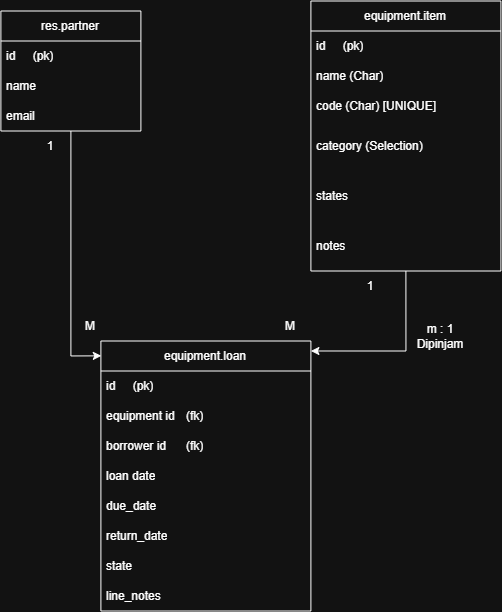

The diagram above was exported from draw.io. Its source (the exported page's mxGraphModel, read from the mxfile embedded in the PNG):
<mxGraphModel dx="1084" dy="640" grid="1" gridSize="10" guides="1" tooltips="1" connect="1" arrows="1" fold="1" page="1" pageScale="1" pageWidth="827" pageHeight="1169" math="0" shadow="0">
  <root>
    <mxCell id="0" />
    <mxCell id="1" parent="0" />
    <mxCell id="Mkmdb6aNwZZdfMxVJ0kn-23" edge="1" parent="1" source="Mkmdb6aNwZZdfMxVJ0kn-1" style="edgeStyle=orthogonalEdgeStyle;rounded=0;orthogonalLoop=1;jettySize=auto;html=1;exitX=0.5;exitY=1;exitDx=0;exitDy=0;entryX=0.002;entryY=0.055;entryDx=0;entryDy=0;entryPerimeter=0;" target="Mkmdb6aNwZZdfMxVJ0kn-14">
      <mxGeometry relative="1" as="geometry">
        <Array as="points">
          <mxPoint x="210" y="484.87" />
        </Array>
        <mxPoint x="210" y="520" as="targetPoint" />
      </mxGeometry>
    </mxCell>
    <mxCell id="Mkmdb6aNwZZdfMxVJ0kn-1" parent="1" style="swimlane;fontStyle=0;childLayout=stackLayout;horizontal=1;startSize=30;horizontalStack=0;resizeParent=1;resizeParentMax=0;resizeLast=0;collapsible=1;marginBottom=0;whiteSpace=wrap;html=1;" value="res.partner" vertex="1">
      <mxGeometry height="120" width="140" x="140" y="140" as="geometry" />
    </mxCell>
    <mxCell id="Mkmdb6aNwZZdfMxVJ0kn-2" parent="Mkmdb6aNwZZdfMxVJ0kn-1" style="text;strokeColor=none;fillColor=none;align=left;verticalAlign=middle;spacingLeft=4;spacingRight=4;overflow=hidden;points=[[0,0.5],[1,0.5]];portConstraint=eastwest;rotatable=0;whiteSpace=wrap;html=1;" value="id&lt;span style=&quot;white-space: pre;&quot;&gt;&#09;&lt;/span&gt;(pk)" vertex="1">
      <mxGeometry height="30" width="140" y="30" as="geometry" />
    </mxCell>
    <mxCell id="Mkmdb6aNwZZdfMxVJ0kn-3" parent="Mkmdb6aNwZZdfMxVJ0kn-1" style="text;strokeColor=none;fillColor=none;align=left;verticalAlign=middle;spacingLeft=4;spacingRight=4;overflow=hidden;points=[[0,0.5],[1,0.5]];portConstraint=eastwest;rotatable=0;whiteSpace=wrap;html=1;" value="name" vertex="1">
      <mxGeometry height="30" width="140" y="60" as="geometry" />
    </mxCell>
    <mxCell id="Mkmdb6aNwZZdfMxVJ0kn-4" parent="Mkmdb6aNwZZdfMxVJ0kn-1" style="text;strokeColor=none;fillColor=none;align=left;verticalAlign=middle;spacingLeft=4;spacingRight=4;overflow=hidden;points=[[0,0.5],[1,0.5]];portConstraint=eastwest;rotatable=0;whiteSpace=wrap;html=1;" value="email" vertex="1">
      <mxGeometry height="30" width="140" y="90" as="geometry" />
    </mxCell>
    <mxCell id="Mkmdb6aNwZZdfMxVJ0kn-24" edge="1" parent="1" source="Mkmdb6aNwZZdfMxVJ0kn-5" style="edgeStyle=orthogonalEdgeStyle;rounded=0;orthogonalLoop=1;jettySize=auto;html=1;exitX=0.5;exitY=1;exitDx=0;exitDy=0;entryX=1;entryY=0.037;entryDx=0;entryDy=0;entryPerimeter=0;" target="Mkmdb6aNwZZdfMxVJ0kn-14">
      <mxGeometry relative="1" as="geometry">
        <Array as="points">
          <mxPoint x="545.03" y="480.03" />
        </Array>
        <mxPoint x="520" y="530" as="targetPoint" />
      </mxGeometry>
    </mxCell>
    <mxCell id="Mkmdb6aNwZZdfMxVJ0kn-5" parent="1" style="swimlane;fontStyle=0;childLayout=stackLayout;horizontal=1;startSize=30;horizontalStack=0;resizeParent=1;resizeParentMax=0;resizeLast=0;collapsible=1;marginBottom=0;whiteSpace=wrap;html=1;" value="equipment.item" vertex="1">
      <mxGeometry height="270" width="190" x="450" y="130" as="geometry" />
    </mxCell>
    <mxCell id="Mkmdb6aNwZZdfMxVJ0kn-6" parent="Mkmdb6aNwZZdfMxVJ0kn-5" style="text;strokeColor=none;fillColor=none;align=left;verticalAlign=middle;spacingLeft=4;spacingRight=4;overflow=hidden;points=[[0,0.5],[1,0.5]];portConstraint=eastwest;rotatable=0;whiteSpace=wrap;html=1;" value="id&lt;span style=&quot;white-space: pre;&quot;&gt;&#09;&lt;/span&gt;(pk)" vertex="1">
      <mxGeometry height="30" width="190" y="30" as="geometry" />
    </mxCell>
    <mxCell id="Mkmdb6aNwZZdfMxVJ0kn-7" parent="Mkmdb6aNwZZdfMxVJ0kn-5" style="text;strokeColor=none;fillColor=none;align=left;verticalAlign=middle;spacingLeft=4;spacingRight=4;overflow=hidden;points=[[0,0.5],[1,0.5]];portConstraint=eastwest;rotatable=0;whiteSpace=wrap;html=1;" value="name (Char)" vertex="1">
      <mxGeometry height="30" width="190" y="60" as="geometry" />
    </mxCell>
    <mxCell id="Mkmdb6aNwZZdfMxVJ0kn-9" parent="Mkmdb6aNwZZdfMxVJ0kn-5" style="text;strokeColor=none;fillColor=none;align=left;verticalAlign=middle;spacingLeft=4;spacingRight=4;overflow=hidden;points=[[0,0.5],[1,0.5]];portConstraint=eastwest;rotatable=0;whiteSpace=wrap;html=1;" value="code (Char) [UNIQUE]" vertex="1">
      <mxGeometry height="30" width="190" y="90" as="geometry" />
    </mxCell>
    <mxCell id="Mkmdb6aNwZZdfMxVJ0kn-8" parent="Mkmdb6aNwZZdfMxVJ0kn-5" style="text;strokeColor=none;fillColor=none;align=left;verticalAlign=middle;spacingLeft=4;spacingRight=4;overflow=hidden;points=[[0,0.5],[1,0.5]];portConstraint=eastwest;rotatable=0;whiteSpace=wrap;html=1;" value="category (Selection)" vertex="1">
      <mxGeometry height="50" width="190" y="120" as="geometry" />
    </mxCell>
    <mxCell id="Mkmdb6aNwZZdfMxVJ0kn-10" parent="Mkmdb6aNwZZdfMxVJ0kn-5" style="text;strokeColor=none;fillColor=none;align=left;verticalAlign=middle;spacingLeft=4;spacingRight=4;overflow=hidden;points=[[0,0.5],[1,0.5]];portConstraint=eastwest;rotatable=0;whiteSpace=wrap;html=1;" value="states" vertex="1">
      <mxGeometry height="50" width="190" y="170" as="geometry" />
    </mxCell>
    <mxCell id="Mkmdb6aNwZZdfMxVJ0kn-11" parent="Mkmdb6aNwZZdfMxVJ0kn-5" style="text;strokeColor=none;fillColor=none;align=left;verticalAlign=middle;spacingLeft=4;spacingRight=4;overflow=hidden;points=[[0,0.5],[1,0.5]];portConstraint=eastwest;rotatable=0;whiteSpace=wrap;html=1;" value="notes" vertex="1">
      <mxGeometry height="50" width="190" y="220" as="geometry" />
    </mxCell>
    <mxCell id="Mkmdb6aNwZZdfMxVJ0kn-14" parent="1" style="swimlane;fontStyle=0;childLayout=stackLayout;horizontal=1;startSize=30;horizontalStack=0;resizeParent=1;resizeParentMax=0;resizeLast=0;collapsible=1;marginBottom=0;whiteSpace=wrap;html=1;" value="equipment.loan" vertex="1">
      <mxGeometry height="270" width="210" x="240" y="470" as="geometry" />
    </mxCell>
    <mxCell id="Mkmdb6aNwZZdfMxVJ0kn-15" parent="Mkmdb6aNwZZdfMxVJ0kn-14" style="text;strokeColor=none;fillColor=none;align=left;verticalAlign=middle;spacingLeft=4;spacingRight=4;overflow=hidden;points=[[0,0.5],[1,0.5]];portConstraint=eastwest;rotatable=0;whiteSpace=wrap;html=1;" value="id&lt;span style=&quot;white-space: pre;&quot;&gt;&#09;&lt;/span&gt;(pk)" vertex="1">
      <mxGeometry height="30" width="210" y="30" as="geometry" />
    </mxCell>
    <mxCell id="Mkmdb6aNwZZdfMxVJ0kn-16" parent="Mkmdb6aNwZZdfMxVJ0kn-14" style="text;strokeColor=none;fillColor=none;align=left;verticalAlign=middle;spacingLeft=4;spacingRight=4;overflow=hidden;points=[[0,0.5],[1,0.5]];portConstraint=eastwest;rotatable=0;whiteSpace=wrap;html=1;" value="equipment id&lt;span style=&quot;white-space: pre;&quot;&gt;&#09;&lt;/span&gt;(fk)" vertex="1">
      <mxGeometry height="30" width="210" y="60" as="geometry" />
    </mxCell>
    <mxCell id="Mkmdb6aNwZZdfMxVJ0kn-17" parent="Mkmdb6aNwZZdfMxVJ0kn-14" style="text;strokeColor=none;fillColor=none;align=left;verticalAlign=middle;spacingLeft=4;spacingRight=4;overflow=hidden;points=[[0,0.5],[1,0.5]];portConstraint=eastwest;rotatable=0;whiteSpace=wrap;html=1;" value="borrower id&lt;span style=&quot;white-space: pre;&quot;&gt;&#09;&lt;/span&gt;(fk)" vertex="1">
      <mxGeometry height="30" width="210" y="90" as="geometry" />
    </mxCell>
    <mxCell id="Mkmdb6aNwZZdfMxVJ0kn-18" parent="Mkmdb6aNwZZdfMxVJ0kn-14" style="text;strokeColor=none;fillColor=none;align=left;verticalAlign=middle;spacingLeft=4;spacingRight=4;overflow=hidden;points=[[0,0.5],[1,0.5]];portConstraint=eastwest;rotatable=0;whiteSpace=wrap;html=1;" value="loan date" vertex="1">
      <mxGeometry height="30" width="210" y="120" as="geometry" />
    </mxCell>
    <mxCell id="Mkmdb6aNwZZdfMxVJ0kn-20" parent="Mkmdb6aNwZZdfMxVJ0kn-14" style="text;strokeColor=none;fillColor=none;align=left;verticalAlign=middle;spacingLeft=4;spacingRight=4;overflow=hidden;points=[[0,0.5],[1,0.5]];portConstraint=eastwest;rotatable=0;whiteSpace=wrap;html=1;" value="due_date" vertex="1">
      <mxGeometry height="30" width="210" y="150" as="geometry" />
    </mxCell>
    <mxCell id="Mkmdb6aNwZZdfMxVJ0kn-19" parent="Mkmdb6aNwZZdfMxVJ0kn-14" style="text;strokeColor=none;fillColor=none;align=left;verticalAlign=middle;spacingLeft=4;spacingRight=4;overflow=hidden;points=[[0,0.5],[1,0.5]];portConstraint=eastwest;rotatable=0;whiteSpace=wrap;html=1;" value="return_date&lt;span style=&quot;white-space: nowrap; color: rgba(0, 0, 0, 0); font-family: monospace; font-size: 0px;&quot;&gt;%3CmxGraphModel%3E%3Croot%3E%3CmxCell%20id%3D%220%22%2F%3E%3CmxCell%20id%3D%221%22%20parent%3D%220%22%2F%3E%3CmxCell%20id%3D%222%22%20parent%3D%221%22%20style%3D%22text%3BstrokeColor%3Dnone%3BfillColor%3Dnone%3Balign%3Dleft%3BverticalAlign%3Dmiddle%3BspacingLeft%3D4%3BspacingRight%3D4%3Boverflow%3Dhidden%3Bpoints%3D%5B%5B0%2C0.5%5D%2C%5B1%2C0.5%5D%5D%3BportConstraint%3Deastwest%3Brotatable%3D0%3BwhiteSpace%3Dwrap%3Bhtml%3D1%3B%22%20value%3D%22borrower%20id%26lt%3Bspan%20style%3D%26quot%3Bwhite-space%3A%20pre%3B%26quot%3B%26gt%3B%26%239%3B%26lt%3B%2Fspan%26gt%3B(fk)%22%20vertex%3D%221%22%3E%3CmxGeometry%20height%3D%2230%22%20width%3D%22210%22%20x%3D%22240%22%20y%3D%22560%22%20as%3D%22geometry%22%2F%3E%3C%2FmxCell%3E%3C%2Froot%3E%3C%2FmxGraphModel%3E&lt;/span&gt;" vertex="1">
      <mxGeometry height="30" width="210" y="180" as="geometry" />
    </mxCell>
    <mxCell id="Mkmdb6aNwZZdfMxVJ0kn-21" parent="Mkmdb6aNwZZdfMxVJ0kn-14" style="text;strokeColor=none;fillColor=none;align=left;verticalAlign=middle;spacingLeft=4;spacingRight=4;overflow=hidden;points=[[0,0.5],[1,0.5]];portConstraint=eastwest;rotatable=0;whiteSpace=wrap;html=1;" value="state&lt;span style=&quot;color: rgba(0, 0, 0, 0); font-family: monospace; font-size: 0px; white-space: nowrap;&quot;&gt;%3CmxGraphModel%3E%3Croot%3E%3CmxCell%20id%3D%220%22%2F%3E%3CmxCell%20id%3D%221%22%20parent%3D%220%22%2F%3E%3CmxCell%20id%3D%222%22%20parent%3D%221%22%20style%3D%22text%3BstrokeColor%3Dnone%3BfillColor%3Dnone%3Balign%3Dleft%3BverticalAlign%3Dmiddle%3BspacingLeft%3D4%3BspacingRight%3D4%3Boverflow%3Dhidden%3Bpoints%3D%5B%5B0%2C0.5%5D%2C%5B1%2C0.5%5D%5D%3BportConstraint%3Deastwest%3Brotatable%3D0%3BwhiteSpace%3Dwrap%3Bhtml%3D1%3B%22%20value%3D%22borrower%20id%26lt%3Bspan%20style%3D%26quot%3Bwhite-space%3A%20pre%3B%26quot%3B%26gt%3B%26%239%3B%26lt%3B%2Fspan%26gt%3B(fk)%22%20vertex%3D%221%22%3E%3CmxGeometry%20height%3D%2230%22%20width%3D%22210%22%20x%3D%22240%22%20y%3D%22560%22%20as%3D%22geometry%22%2F%3E%3C%2FmxCell%3E%3C%2Froot%3E%3C%2FmxGraphModel%3E&lt;/span&gt;" vertex="1">
      <mxGeometry height="30" width="210" y="210" as="geometry" />
    </mxCell>
    <mxCell id="Mkmdb6aNwZZdfMxVJ0kn-22" parent="Mkmdb6aNwZZdfMxVJ0kn-14" style="text;strokeColor=none;fillColor=none;align=left;verticalAlign=middle;spacingLeft=4;spacingRight=4;overflow=hidden;points=[[0,0.5],[1,0.5]];portConstraint=eastwest;rotatable=0;whiteSpace=wrap;html=1;" value="line_notes" vertex="1">
      <mxGeometry height="30" width="210" y="240" as="geometry" />
    </mxCell>
    <mxCell id="Mkmdb6aNwZZdfMxVJ0kn-25" parent="1" style="text;html=1;whiteSpace=wrap;strokeColor=none;fillColor=none;align=center;verticalAlign=middle;rounded=0;" value="m : 1 Dipinjam" vertex="1">
      <mxGeometry height="30" width="60" x="550" y="450" as="geometry" />
    </mxCell>
    <mxCell id="Mkmdb6aNwZZdfMxVJ0kn-27" parent="1" style="text;html=1;whiteSpace=wrap;strokeColor=none;fillColor=none;align=center;verticalAlign=middle;rounded=0;" value="1" vertex="1">
      <mxGeometry height="30" width="60" x="160" y="260" as="geometry" />
    </mxCell>
    <mxCell id="Mkmdb6aNwZZdfMxVJ0kn-28" parent="1" style="text;html=1;whiteSpace=wrap;strokeColor=none;fillColor=none;align=center;verticalAlign=middle;rounded=0;" value="M" vertex="1">
      <mxGeometry height="30" width="60" x="200" y="440" as="geometry" />
    </mxCell>
    <mxCell id="Mkmdb6aNwZZdfMxVJ0kn-29" parent="1" style="text;html=1;whiteSpace=wrap;strokeColor=none;fillColor=none;align=center;verticalAlign=middle;rounded=0;" value="M" vertex="1">
      <mxGeometry height="30" width="60" x="400" y="440" as="geometry" />
    </mxCell>
    <mxCell id="Mkmdb6aNwZZdfMxVJ0kn-30" parent="1" style="text;html=1;whiteSpace=wrap;strokeColor=none;fillColor=none;align=center;verticalAlign=middle;rounded=0;" value="1" vertex="1">
      <mxGeometry height="30" width="60" x="480" y="400" as="geometry" />
    </mxCell>
    <mxCell id="Mkmdb6aNwZZdfMxVJ0kn-31" edge="1" parent="1" source="Mkmdb6aNwZZdfMxVJ0kn-30" style="edgeStyle=orthogonalEdgeStyle;rounded=0;orthogonalLoop=1;jettySize=auto;html=1;innerLoopWaypoints=1;exitX=0.5;exitY=1;exitDx=0;exitDy=0;" target="Mkmdb6aNwZZdfMxVJ0kn-30">
      <mxGeometry relative="1" as="geometry" />
    </mxCell>
  </root>
</mxGraphModel>